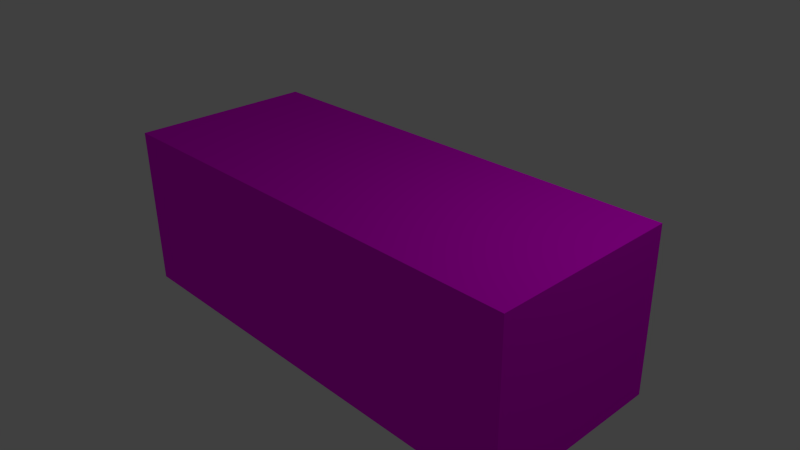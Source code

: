 # Source: Container.blend  (saved by Blender 2.68.0; exported with 4.5.12 LTS)
import bpy
from mathutils import Matrix  # noqa: F401  (used for matrix-valued properties, if any)

bpy.ops.wm.read_factory_settings(use_empty=True)
scene = bpy.context.scene
scene.name = 'Scene'

# ---- collections
col_collection_1 = bpy.data.collections.new('Collection 1'); scene.collection.children.link(col_collection_1)

# ---- images (referenced by path relative to the original .blend; pixels are not part of the script)
import os
ASSET_DIR = os.environ.get("B2B_ASSET_DIR", "")  # directory of the original .blend (textures are referenced by path, not embedded)
HERE = os.path.dirname(os.path.abspath(__file__))  # packed textures are extracted next to this script under _unpacked/

def load_image(name, relpath, width, height, colorspace="sRGB"):
    """Load a texture the original file referenced (path relative to the .blend, or extracted next to this script)."""
    p = next((c for c in (os.path.join(HERE, relpath), os.path.join(ASSET_DIR, relpath)) if relpath and os.path.exists(c)), "")
    if p:
        img = bpy.data.images.load(p, check_existing=True)
        img.name = name
    else:  # same state as the original file: an image datablock whose file is absent (Cycles renders it pink)
        img = bpy.data.images.new(name, width, height)
        img.source = "FILE"
        img.filepath = "//" + (relpath or name)
    img.colorspace_settings.name = colorspace
    return img
img_containerpurple_png = load_image('ContainerPurple.png', 'Textures/ContainerPurple.png', 1024, 1024, 'sRGB')

# ---- materials (node trees are filled in below, after node groups)
mat_container = bpy.data.materials.new('Container')
mat_container.alpha_threshold = 0.0
mat_container.roughness = 0.5
mat_container.line_color = (0.0, 0.0, 0.0, 1.0)

# ---- material node trees
mat_container.use_nodes = True; mat_container.node_tree.nodes.clear()
_N = mat_container.node_tree.nodes; _L = mat_container.node_tree.links
n0 = _N.new('ShaderNodeOutputMaterial'); n0.name = 'Material Output'; n0.location = (300, 300)
n1 = _N.new('ShaderNodeBsdfDiffuse'); n1.name = 'Diffuse BSDF'; n1.location = (10, 300)
n2 = _N.new('ShaderNodeTexImage'); n2.name = 'Image Texture'; n2.location = (-248, 316)
n2.width = 140
n2.image = img_containerpurple_png
_L.new(n1.outputs[0], n0.inputs[0])
_L.new(n2.outputs[0], n1.inputs[0])
n0.is_active_output = True

# ---- world
world_world = bpy.data.worlds.new('World'); scene.world = world_world
world_world.color = (0.05088, 0.05088, 0.05088)
world_world.use_sun_shadow = False
world_world.sun_shadow_jitter_overblur = 0.0
world_world.cycles.sampling_method = 'MANUAL'
world_world.cycles.sample_map_resolution = 256

# ---- cameras
cam_camera = bpy.data.cameras.new('Camera')
cam_camera.clip_end = 100.0
cam_camera.lens = 35.0
cam_camera.sensor_width = 32.0
cam_camera.sensor_height = 18.0
cam_camera.ortho_scale = 7.314
cam_camera.dof.focus_distance = 0.0

# ---- lights
light_lamp = bpy.data.lights.new('Lamp', 'POINT')
light_lamp.transmission_factor = 0.0
light_lamp.cutoff_distance = 30.0
light_lamp.energy = 100.0
light_lamp.shadow_buffer_clip_start = 1.001
light_lamp.shadow_soft_size = 0.1
light_lamp.shadow_maximum_resolution = 0.006
light_lamp.use_absolute_resolution = True
light_lamp.cycles.use_multiple_importance_sampling = False

# ---- meshes
me_cube = bpy.data.meshes.new('Cube')
me_cube.from_pydata([(3.25, 1.3, -1.138), (3.25, -1.3, -1.138), (-3.25, -1.3, -1.138), (-3.25, 1.3, -1.138), (3.25, 1.3, 1.138), (3.25, -1.3, 1.138), (-3.25, -1.3, 1.138), (-3.25, 1.3, 1.138)], [], [(0, 1, 2, 3), (4, 7, 6, 5), (0, 4, 5, 1), (1, 5, 6, 2), (2, 6, 7, 3), (4, 0, 3, 7)])
_uv = me_cube.uv_layers.new(name='UVMap')
_uv.uv.foreach_set('vector', [0.7941, 0.647, 0.7941, 0.8823, 0.2059, 0.8823, 0.2059, 0.647, 0.7941, 0.4412, 0.2059, 0.4412, 0.2059, 0.2059, 0.7941, 0.2059, 0.7941, 0.647, 0.9999, 0.647, 0.9999, 0.8823, 0.7941, 0.8823, 0.7941, 9.441e-05, 0.7941, 0.2059, 0.2059, 0.2059, 0.2059, 9.392e-05, 0.2059, 0.8823, 9.392e-05, 0.8823, 9.392e-05, 0.647, 0.2059, 0.647, 0.7941, 0.4412, 0.7941, 0.647, 0.2059, 0.647, 0.2059, 0.4412])
me_cube.materials.append(mat_container)
me_cube.use_remesh_preserve_volume = False
me_cube.use_remesh_preserve_attributes = False
me_cube.use_mirror_vertex_groups = False
me_cube.update()

# ---- objects
ob_cube = bpy.data.objects.new('Cube', me_cube)
ob_lamp = bpy.data.objects.new('Lamp', light_lamp)
ob_camera = bpy.data.objects.new('Camera', cam_camera)

# ---- transforms, parenting, visibility, modifiers, constraints
ob_cube.location = (0.0, 0.0, 0.0)
ob_cube.lock_rotations_4d = False
ob_cube.empty_display_type = 'ARROWS'
ob_cube.lineart.crease_threshold = 0.0
ob_lamp.location = (4.076, 1.005, 5.904)
ob_lamp.rotation_euler = (0.6503, 0.05522, 1.866)
ob_lamp.lock_rotations_4d = False
ob_lamp.empty_display_type = 'ARROWS'
ob_lamp.color = (0.0, 0.0, 0.0, 0.0)
ob_lamp.lineart.crease_threshold = 0.0
ob_camera.location = (7.481, -6.508, 5.344)
ob_camera.rotation_euler = (1.109, 0.01082, 0.8149)
ob_camera.lock_rotations_4d = False
ob_camera.empty_display_type = 'ARROWS'
ob_camera.color = (0.0, 0.0, 0.0, 0.0)
ob_camera.display_type = 'WIRE'
ob_camera.lineart.crease_threshold = 0.0

# ---- collection membership
col_collection_1.objects.link(ob_cube)
col_collection_1.objects.link(ob_lamp)
col_collection_1.objects.link(ob_camera)

# ---- scene / render settings (as saved in the file)
scene.camera = ob_camera
scene.frame_start = 1; scene.frame_end = 250; scene.frame_set(1)
scene.render.engine = 'CYCLES'
scene.render.image_settings.color_mode = 'RGB'
scene.render.image_settings.compression = 90
scene.render.resolution_percentage = 50
scene.render.dither_intensity = 0.0
scene.cycles.use_denoising = False
scene.cycles.samples = 100000
scene.cycles.sampling_pattern = 'TABULATED_SOBOL'
scene.cycles.light_sampling_threshold = 0.0
scene.cycles.use_adaptive_sampling = False
scene.cycles.use_light_tree = False
scene.cycles.blur_glossy = 0.0
scene.cycles.volume_bounces = 1
scene.cycles.pixel_filter_type = 'GAUSSIAN'
scene.cycles.sample_clamp_indirect = 0.0
scene.view_settings.view_transform = 'Standard'
bpy.context.view_layer.update()
